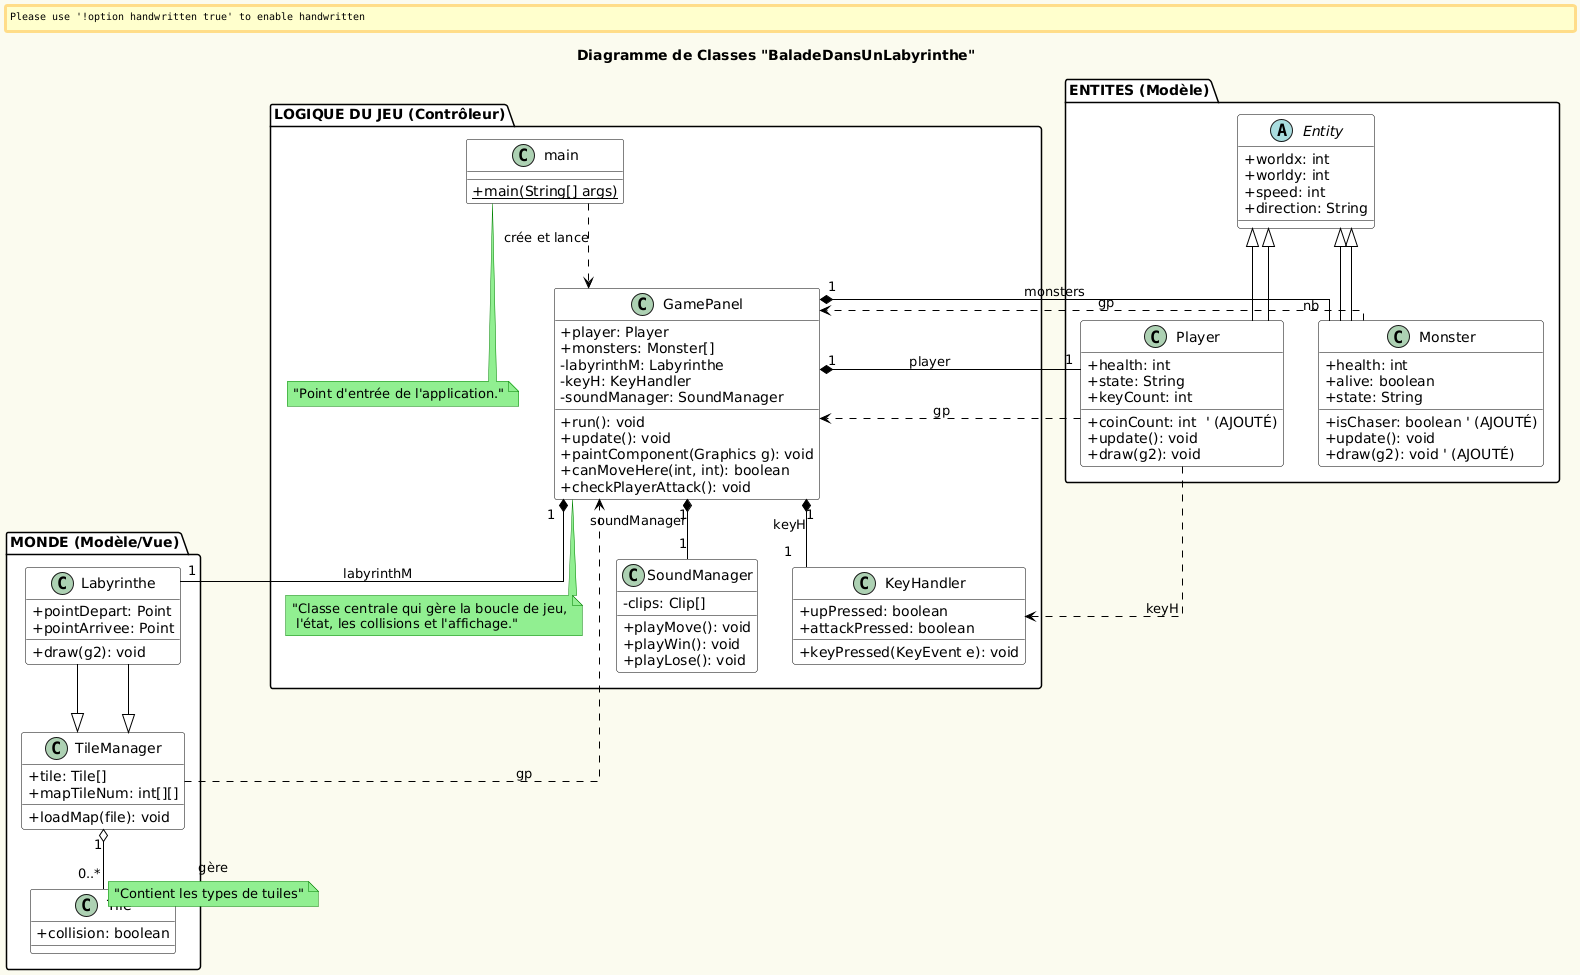

The diagram above was rendered by PlantUML. Its source (embedded in the PNG):
@startuml
' === Titre du Diagramme ===
title Diagramme de Classes "BaladeDansUnLabyrinthe"

' === Configuration (Style de votre modèle) ===
skinparam backgroundColor #FBFBEE
skinparam handwritten false
skinparam class {
    BackgroundColor White
    ArrowColor Black
    BorderColor Black
}
skinparam package {
    BackgroundColor White
    BorderColor Black
}
skinparam note {
    BackgroundColor LightGreen
    BorderColor Green
}
skinparam classAttributeIconSize 0
skinparam linetype ortho

' === Définition des Packages (Regroupements logiques) ===

' Package 'LOGIQUE DU JEU (Contrôleur)'
package "LOGIQUE DU JEU (Contrôleur)" {
    
    class main {
        {static} + main(String[] args)
    }
    note bottom of main : "Point d'entrée de l'application."

    ' GamePanel EST le contrôleur principal
    class GamePanel {
        ' Attributs clés
        + player: Player
        + monsters: Monster[]
        - labyrinthM: Labyrinthe
        - keyH: KeyHandler
        - soundManager: SoundManager
        ' Méthodes Cœur
        + run(): void
        + update(): void
        + paintComponent(Graphics g): void
        ' Méthodes de logique (AJOUTÉES)
        + canMoveHere(int, int): boolean
        + checkPlayerAttack(): void
    }
    note bottom of GamePanel : "Classe centrale qui gère la boucle de jeu,\n l'état, les collisions et l'affichage."

    class KeyHandler {
        ' Attributs d'état
        + upPressed: boolean
        + attackPressed: boolean
        ' Méthode principale
        + keyPressed(KeyEvent e): void
    }
    
    class SoundManager {
        - clips: Clip[]
        + playMove(): void
        + playWin(): void
        + playLose(): void
    }
}

' Package 'ENTITES (Modèle)'
package "ENTITES (Modèle)" {
    
    abstract class Entity {
        ' État partagé
        + worldx: int
        + worldy: int
        + speed: int
        + direction: String
    }
    
    class Player extends Entity {
        ' État du joueur
        + health: int
        + state: String
        + keyCount: int
        + coinCount: int  ' (AJOUTÉ)
        ' Logique métier
        + update(): void
        + draw(g2): void
    }
    
    class Monster extends Entity {
        ' État du monstre
        + health: int
        + alive: boolean
        + state: String
        + isChaser: boolean ' (AJOUTÉ)
        ' Logique IA
        + update(): void
        + draw(g2): void ' (AJOUTÉ)
    }
}

' Package 'MONDE (Modèle/Vue)'
package "MONDE (Modèle/Vue)" {

    class Labyrinthe extends TileManager {
        + pointDepart: Point
        + pointArrivee: Point
        ' Méthode d'affichage
        + draw(g2): void
    }

    class TileManager {
        + tile: Tile[]
        + mapTileNum: int[][]
        + loadMap(file): void
    }

    class Tile {
        + collision: boolean
    }
}


' === Définition des Relations ===

' --- Relations d'Héritage (Est un) ---
Player --|> Entity
Monster --|> Entity
Labyrinthe --|> TileManager

' --- Relations de Composition (Possède un) ---
GamePanel "1" *-- "1" Player : "player"
GamePanel "1" *-- "nb" Monster : "monsters"
GamePanel "1" *-- "1" Labyrinthe : "labyrinthM"
GamePanel "1" *-- "1" KeyHandler : "keyH"
GamePanel "1" *-- "1" SoundManager : "soundManager"

TileManager "1" o-- "0..*" Tile : "gère"
note on link : "Contient les types de tuiles"

' --- Relations de Dépendance (Utilise un) ---
main ..> GamePanel : "crée et lance"

' Les entités ont besoin de GamePanel
Player ..> GamePanel : "gp"
Monster ..> GamePanel : "gp"

' Le Player a besoin de KeyHandler
Player ..> KeyHandler : "keyH"

' Le TileManager (et Labyrinthe) a besoin de GamePanel
TileManager ..> GamePanel : "gp"
@enduml